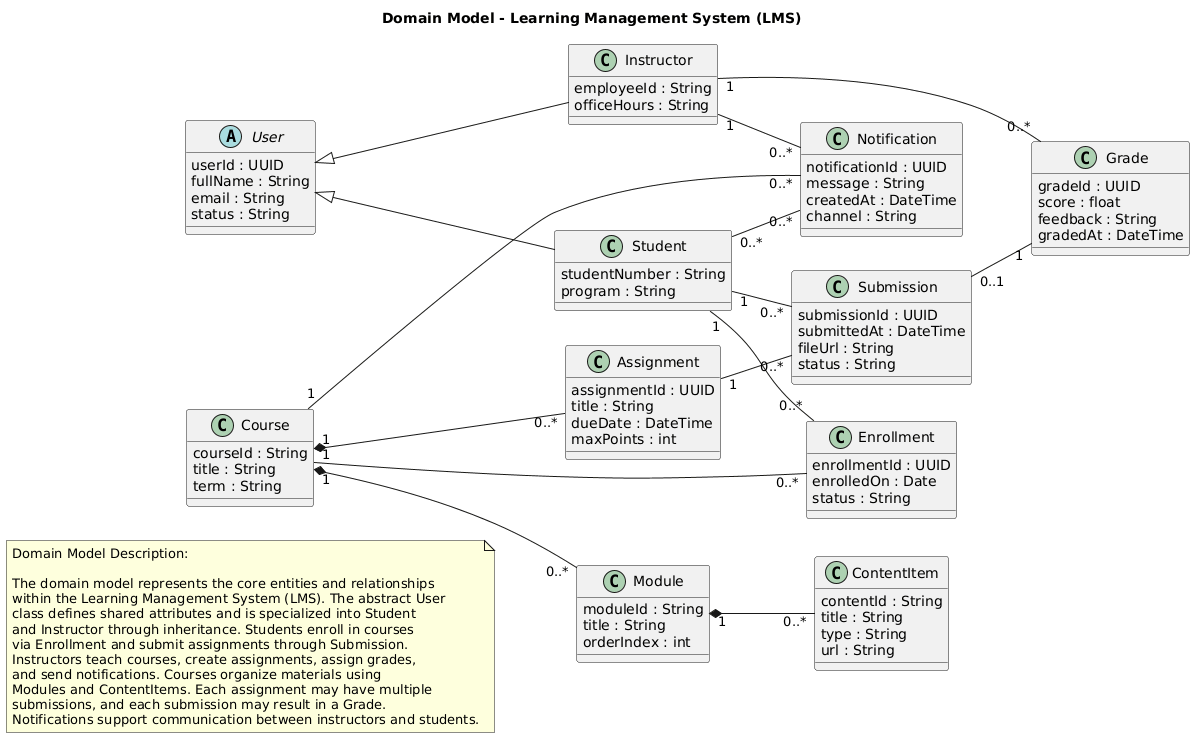

The diagram above was rendered by PlantUML. Its source (embedded in the PNG):
@startuml
title Domain Model - Learning Management System (LMS)

skinparam classAttributeIconSize 0
skinparam shadowing false
left to right direction

' ==============================
' Description Note (Fixed Syntax)
' ==============================
note as N1
Domain Model Description:

The domain model represents the core entities and relationships 
within the Learning Management System (LMS). The abstract User 
class defines shared attributes and is specialized into Student 
and Instructor through inheritance. Students enroll in courses 
via Enrollment and submit assignments through Submission. 
Instructors teach courses, create assignments, assign grades, 
and send notifications. Courses organize materials using 
Modules and ContentItems. Each assignment may have multiple 
submissions, and each submission may result in a Grade. 
Notifications support communication between instructors and students.
end note

' ==============================
' Core Users
' ==============================
abstract class User {
  userId : UUID
  fullName : String
  email : String
  status : String
}

class Student {
  studentNumber : String
  program : String
}

class Instructor {
  employeeId : String
  officeHours : String
}

User <|-- Student
User <|-- Instructor

' ==============================
' Course Structure
' ==============================
class Course {
  courseId : String
  title : String
  term : String
}

class Module {
  moduleId : String
  title : String
  orderIndex : int
}

class ContentItem {
  contentId : String
  title : String
  type : String
  url : String
}

Course "1" *-- "0..*" Module
Module "1" *-- "0..*" ContentItem

' ==============================
' Enrollment
' ==============================
class Enrollment {
  enrollmentId : UUID
  enrolledOn : Date
  status : String
}

Student "1" -- "0..*" Enrollment
Course  "1" -- "0..*" Enrollment

' ==============================
' Assignments & Submissions
' ==============================
class Assignment {
  assignmentId : UUID
  title : String
  dueDate : DateTime
  maxPoints : int
}

class Submission {
  submissionId : UUID
  submittedAt : DateTime
  fileUrl : String
  status : String
}

class Grade {
  gradeId : UUID
  score : float
  feedback : String
  gradedAt : DateTime
}

Course "1" *-- "0..*" Assignment
Assignment "1" -- "0..*" Submission
Student "1" -- "0..*" Submission
Submission "0..1" -- "1" Grade
Instructor "1" -- "0..*" Grade

' ==============================
' Notifications
' ==============================
class Notification {
  notificationId : UUID
  message : String
  createdAt : DateTime
  channel : String
}

Instructor "1" -- "0..*" Notification
Course "1" -- "0..*" Notification
Student "0..*" -- "0..*" Notification
@enduml